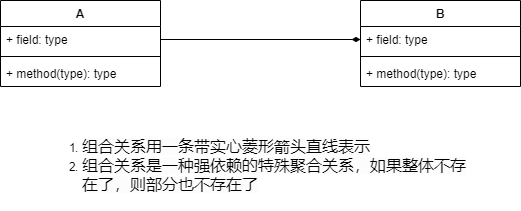

The diagram above was exported from draw.io. Its source (the exported page's mxGraphModel, read from the mxfile embedded in the PNG):
<mxGraphModel dx="1086" dy="806" grid="1" gridSize="10" guides="1" tooltips="1" connect="1" arrows="1" fold="1" page="1" pageScale="1" pageWidth="827" pageHeight="1169" math="0" shadow="0">
  <root>
    <mxCell id="0" />
    <mxCell id="1" parent="0" />
    <mxCell id="cFkx0n8m6x6bD0GDu_It-5" value="B" style="swimlane;fontStyle=1;align=center;verticalAlign=top;childLayout=stackLayout;horizontal=1;startSize=26;horizontalStack=0;resizeParent=1;resizeParentMax=0;resizeLast=0;collapsible=1;marginBottom=0;" vertex="1" parent="1">
      <mxGeometry x="520" y="320" width="160" height="86" as="geometry" />
    </mxCell>
    <mxCell id="cFkx0n8m6x6bD0GDu_It-6" value="+ field: type" style="text;strokeColor=none;fillColor=none;align=left;verticalAlign=top;spacingLeft=4;spacingRight=4;overflow=hidden;rotatable=0;points=[[0,0.5],[1,0.5]];portConstraint=eastwest;" vertex="1" parent="cFkx0n8m6x6bD0GDu_It-5">
      <mxGeometry y="26" width="160" height="26" as="geometry" />
    </mxCell>
    <mxCell id="cFkx0n8m6x6bD0GDu_It-7" value="" style="line;strokeWidth=1;fillColor=none;align=left;verticalAlign=middle;spacingTop=-1;spacingLeft=3;spacingRight=3;rotatable=0;labelPosition=right;points=[];portConstraint=eastwest;" vertex="1" parent="cFkx0n8m6x6bD0GDu_It-5">
      <mxGeometry y="52" width="160" height="8" as="geometry" />
    </mxCell>
    <mxCell id="cFkx0n8m6x6bD0GDu_It-8" value="+ method(type): type" style="text;strokeColor=none;fillColor=none;align=left;verticalAlign=top;spacingLeft=4;spacingRight=4;overflow=hidden;rotatable=0;points=[[0,0.5],[1,0.5]];portConstraint=eastwest;" vertex="1" parent="cFkx0n8m6x6bD0GDu_It-5">
      <mxGeometry y="60" width="160" height="26" as="geometry" />
    </mxCell>
    <mxCell id="cFkx0n8m6x6bD0GDu_It-1" value="A" style="swimlane;fontStyle=1;align=center;verticalAlign=top;childLayout=stackLayout;horizontal=1;startSize=26;horizontalStack=0;resizeParent=1;resizeParentMax=0;resizeLast=0;collapsible=1;marginBottom=0;" vertex="1" parent="1">
      <mxGeometry x="160" y="320" width="160" height="86" as="geometry" />
    </mxCell>
    <mxCell id="cFkx0n8m6x6bD0GDu_It-2" value="+ field: type" style="text;strokeColor=none;fillColor=none;align=left;verticalAlign=top;spacingLeft=4;spacingRight=4;overflow=hidden;rotatable=0;points=[[0,0.5],[1,0.5]];portConstraint=eastwest;" vertex="1" parent="cFkx0n8m6x6bD0GDu_It-1">
      <mxGeometry y="26" width="160" height="26" as="geometry" />
    </mxCell>
    <mxCell id="cFkx0n8m6x6bD0GDu_It-3" value="" style="line;strokeWidth=1;fillColor=none;align=left;verticalAlign=middle;spacingTop=-1;spacingLeft=3;spacingRight=3;rotatable=0;labelPosition=right;points=[];portConstraint=eastwest;" vertex="1" parent="cFkx0n8m6x6bD0GDu_It-1">
      <mxGeometry y="52" width="160" height="8" as="geometry" />
    </mxCell>
    <mxCell id="cFkx0n8m6x6bD0GDu_It-4" value="+ method(type): type" style="text;strokeColor=none;fillColor=none;align=left;verticalAlign=top;spacingLeft=4;spacingRight=4;overflow=hidden;rotatable=0;points=[[0,0.5],[1,0.5]];portConstraint=eastwest;" vertex="1" parent="cFkx0n8m6x6bD0GDu_It-1">
      <mxGeometry y="60" width="160" height="26" as="geometry" />
    </mxCell>
    <mxCell id="cFkx0n8m6x6bD0GDu_It-9" style="edgeStyle=orthogonalEdgeStyle;rounded=0;orthogonalLoop=1;jettySize=auto;html=1;exitX=1;exitY=0.5;exitDx=0;exitDy=0;entryX=0;entryY=0.5;entryDx=0;entryDy=0;endArrow=diamondThin;endFill=1;" edge="1" parent="1" source="cFkx0n8m6x6bD0GDu_It-2" target="cFkx0n8m6x6bD0GDu_It-6">
      <mxGeometry relative="1" as="geometry" />
    </mxCell>
    <mxCell id="cFkx0n8m6x6bD0GDu_It-10" value="&lt;ol&gt;&lt;li&gt;&lt;span style=&quot;font-size: 16px ; background-color: rgb(252 , 252 , 252)&quot;&gt;组合关系用一条带实心菱形箭头直线表示&lt;/span&gt;&lt;/li&gt;&lt;li&gt;&lt;span style=&quot;font-size: 16px ; background-color: rgb(252 , 252 , 252)&quot;&gt;组合关系是一种强依赖的特殊聚合关系，如果整体不存在了，则部分也不存在了&lt;br&gt;&lt;/span&gt;&lt;/li&gt;&lt;/ol&gt;" style="text;html=1;strokeColor=none;fillColor=none;align=left;verticalAlign=middle;whiteSpace=wrap;rounded=0;" vertex="1" parent="1">
      <mxGeometry x="200" y="440" width="440" height="90" as="geometry" />
    </mxCell>
  </root>
</mxGraphModel>